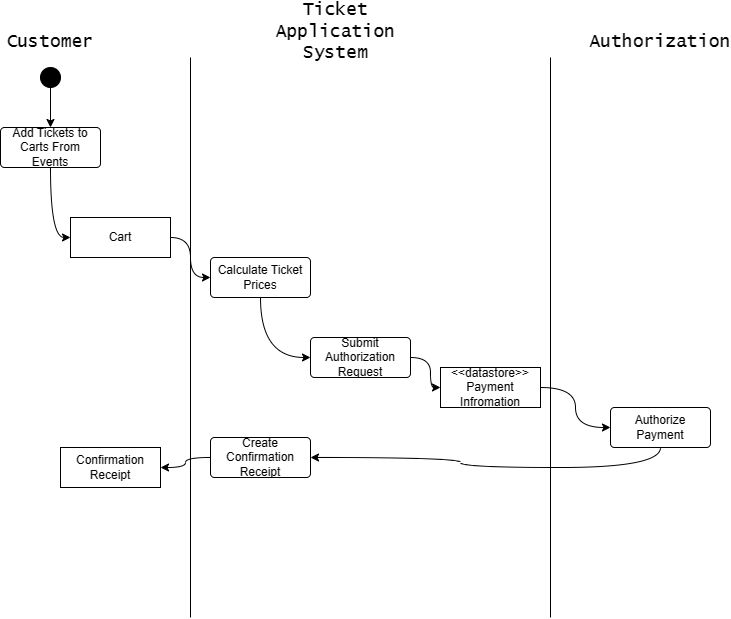

The diagram above was exported from draw.io. Its source (the exported page's mxGraphModel, read from the mxfile embedded in the PNG):
<mxGraphModel dx="1242" dy="631" grid="1" gridSize="10" guides="1" tooltips="1" connect="1" arrows="1" fold="1" page="1" pageScale="1" pageWidth="850" pageHeight="1100" math="0" shadow="0">
  <root>
    <mxCell id="0" />
    <mxCell id="1" parent="0" />
    <mxCell id="WXKOSGPptoBapMdtdGHd-1" value="" style="endArrow=none;html=1;rounded=0;" parent="1" edge="1">
      <mxGeometry width="50" height="50" relative="1" as="geometry">
        <mxPoint x="280" y="640" as="sourcePoint" />
        <mxPoint x="280" y="80" as="targetPoint" />
      </mxGeometry>
    </mxCell>
    <mxCell id="WXKOSGPptoBapMdtdGHd-2" value="" style="endArrow=none;html=1;rounded=0;" parent="1" edge="1">
      <mxGeometry width="50" height="50" relative="1" as="geometry">
        <mxPoint x="640" y="640" as="sourcePoint" />
        <mxPoint x="640" y="80" as="targetPoint" />
      </mxGeometry>
    </mxCell>
    <mxCell id="WXKOSGPptoBapMdtdGHd-5" value="&lt;font face=&quot;Lucida Console&quot; style=&quot;font-size: 18px;&quot;&gt;Customer&lt;/font&gt;" style="text;html=1;strokeColor=none;fillColor=none;align=center;verticalAlign=middle;whiteSpace=wrap;rounded=0;" parent="1" vertex="1">
      <mxGeometry x="110" y="50" width="60" height="30" as="geometry" />
    </mxCell>
    <mxCell id="WXKOSGPptoBapMdtdGHd-6" value="&lt;font face=&quot;Lucida Console&quot;&gt;&lt;span style=&quot;font-size: 18px;&quot;&gt;Ticket Application System&lt;/span&gt;&lt;/font&gt;" style="text;html=1;strokeColor=none;fillColor=none;align=center;verticalAlign=middle;whiteSpace=wrap;rounded=0;" parent="1" vertex="1">
      <mxGeometry x="388" y="40" width="75" height="30" as="geometry" />
    </mxCell>
    <mxCell id="WXKOSGPptoBapMdtdGHd-8" value="&lt;font face=&quot;Lucida Console&quot; style=&quot;font-size: 18px;&quot;&gt;Authorization&lt;/font&gt;" style="text;html=1;strokeColor=none;fillColor=none;align=center;verticalAlign=middle;whiteSpace=wrap;rounded=0;" parent="1" vertex="1">
      <mxGeometry x="720" y="50" width="60" height="30" as="geometry" />
    </mxCell>
    <mxCell id="WXKOSGPptoBapMdtdGHd-44" style="edgeStyle=orthogonalEdgeStyle;rounded=0;orthogonalLoop=1;jettySize=auto;html=1;exitX=0.5;exitY=1;exitDx=0;exitDy=0;entryX=0.5;entryY=0;entryDx=0;entryDy=0;" parent="1" source="WXKOSGPptoBapMdtdGHd-13" target="WXKOSGPptoBapMdtdGHd-16" edge="1">
      <mxGeometry relative="1" as="geometry" />
    </mxCell>
    <mxCell id="WXKOSGPptoBapMdtdGHd-13" value="" style="ellipse;whiteSpace=wrap;html=1;aspect=fixed;fillColor=#000000;" parent="1" vertex="1">
      <mxGeometry x="130" y="90" width="20" height="20" as="geometry" />
    </mxCell>
    <mxCell id="WXKOSGPptoBapMdtdGHd-34" style="edgeStyle=orthogonalEdgeStyle;rounded=0;orthogonalLoop=1;jettySize=auto;html=1;exitX=0.5;exitY=1;exitDx=0;exitDy=0;entryX=0;entryY=0.5;entryDx=0;entryDy=0;curved=1;" parent="1" source="WXKOSGPptoBapMdtdGHd-16" target="WXKOSGPptoBapMdtdGHd-19" edge="1">
      <mxGeometry relative="1" as="geometry" />
    </mxCell>
    <mxCell id="WXKOSGPptoBapMdtdGHd-16" value="Add Tickets to Carts From Events" style="rounded=1;arcSize=10;whiteSpace=wrap;html=1;align=center;" parent="1" vertex="1">
      <mxGeometry x="90" y="150" width="100" height="40" as="geometry" />
    </mxCell>
    <mxCell id="lVX2DZAotLIsA26wJ0ie-3" style="edgeStyle=orthogonalEdgeStyle;rounded=0;orthogonalLoop=1;jettySize=auto;html=1;exitX=0.5;exitY=1;exitDx=0;exitDy=0;entryX=0;entryY=0.5;entryDx=0;entryDy=0;curved=1;" parent="1" source="WXKOSGPptoBapMdtdGHd-18" target="WXKOSGPptoBapMdtdGHd-24" edge="1">
      <mxGeometry relative="1" as="geometry" />
    </mxCell>
    <mxCell id="WXKOSGPptoBapMdtdGHd-18" value="Calculate Ticket Prices" style="rounded=1;arcSize=10;whiteSpace=wrap;html=1;align=center;" parent="1" vertex="1">
      <mxGeometry x="300" y="280" width="100" height="40" as="geometry" />
    </mxCell>
    <mxCell id="WXKOSGPptoBapMdtdGHd-35" style="edgeStyle=orthogonalEdgeStyle;rounded=0;orthogonalLoop=1;jettySize=auto;html=1;exitX=1;exitY=0.5;exitDx=0;exitDy=0;entryX=0;entryY=0.5;entryDx=0;entryDy=0;curved=1;" parent="1" source="WXKOSGPptoBapMdtdGHd-19" target="WXKOSGPptoBapMdtdGHd-18" edge="1">
      <mxGeometry relative="1" as="geometry" />
    </mxCell>
    <mxCell id="WXKOSGPptoBapMdtdGHd-19" value="Cart" style="whiteSpace=wrap;html=1;align=center;" parent="1" vertex="1">
      <mxGeometry x="160" y="240" width="100" height="40" as="geometry" />
    </mxCell>
    <mxCell id="WXKOSGPptoBapMdtdGHd-39" style="edgeStyle=orthogonalEdgeStyle;rounded=0;orthogonalLoop=1;jettySize=auto;html=1;exitX=1;exitY=0.5;exitDx=0;exitDy=0;entryX=0;entryY=0.5;entryDx=0;entryDy=0;curved=1;" parent="1" source="WXKOSGPptoBapMdtdGHd-24" target="WXKOSGPptoBapMdtdGHd-32" edge="1">
      <mxGeometry relative="1" as="geometry" />
    </mxCell>
    <mxCell id="WXKOSGPptoBapMdtdGHd-24" value="Submit Authorization Request" style="rounded=1;arcSize=10;whiteSpace=wrap;html=1;align=center;" parent="1" vertex="1">
      <mxGeometry x="400" y="360" width="100" height="40" as="geometry" />
    </mxCell>
    <mxCell id="lVX2DZAotLIsA26wJ0ie-4" style="edgeStyle=orthogonalEdgeStyle;rounded=0;orthogonalLoop=1;jettySize=auto;html=1;exitX=0.5;exitY=1;exitDx=0;exitDy=0;entryX=1;entryY=0.5;entryDx=0;entryDy=0;curved=1;" parent="1" source="WXKOSGPptoBapMdtdGHd-25" target="WXKOSGPptoBapMdtdGHd-26" edge="1">
      <mxGeometry relative="1" as="geometry" />
    </mxCell>
    <mxCell id="WXKOSGPptoBapMdtdGHd-25" value="Authorize Payment" style="rounded=1;arcSize=10;whiteSpace=wrap;html=1;align=center;" parent="1" vertex="1">
      <mxGeometry x="700" y="430" width="100" height="40" as="geometry" />
    </mxCell>
    <mxCell id="WXKOSGPptoBapMdtdGHd-43" style="edgeStyle=orthogonalEdgeStyle;rounded=0;orthogonalLoop=1;jettySize=auto;html=1;exitX=0;exitY=0.5;exitDx=0;exitDy=0;entryX=1;entryY=0.5;entryDx=0;entryDy=0;curved=1;" parent="1" source="WXKOSGPptoBapMdtdGHd-26" target="WXKOSGPptoBapMdtdGHd-27" edge="1">
      <mxGeometry relative="1" as="geometry" />
    </mxCell>
    <mxCell id="WXKOSGPptoBapMdtdGHd-26" value="Create Confirmation Receipt" style="rounded=1;arcSize=10;whiteSpace=wrap;html=1;align=center;" parent="1" vertex="1">
      <mxGeometry x="300" y="460" width="100" height="40" as="geometry" />
    </mxCell>
    <mxCell id="WXKOSGPptoBapMdtdGHd-27" value="Confirmation Receipt" style="whiteSpace=wrap;html=1;align=center;" parent="1" vertex="1">
      <mxGeometry x="150" y="470" width="100" height="40" as="geometry" />
    </mxCell>
    <mxCell id="WXKOSGPptoBapMdtdGHd-40" style="edgeStyle=orthogonalEdgeStyle;rounded=0;orthogonalLoop=1;jettySize=auto;html=1;exitX=1;exitY=0.5;exitDx=0;exitDy=0;entryX=0;entryY=0.5;entryDx=0;entryDy=0;curved=1;" parent="1" source="WXKOSGPptoBapMdtdGHd-32" target="WXKOSGPptoBapMdtdGHd-25" edge="1">
      <mxGeometry relative="1" as="geometry" />
    </mxCell>
    <mxCell id="WXKOSGPptoBapMdtdGHd-32" value="&amp;lt;&amp;lt;datastore&amp;gt;&amp;gt;&lt;br&gt;Payment Infromation" style="whiteSpace=wrap;html=1;align=center;" parent="1" vertex="1">
      <mxGeometry x="530" y="390" width="100" height="40" as="geometry" />
    </mxCell>
  </root>
</mxGraphModel>